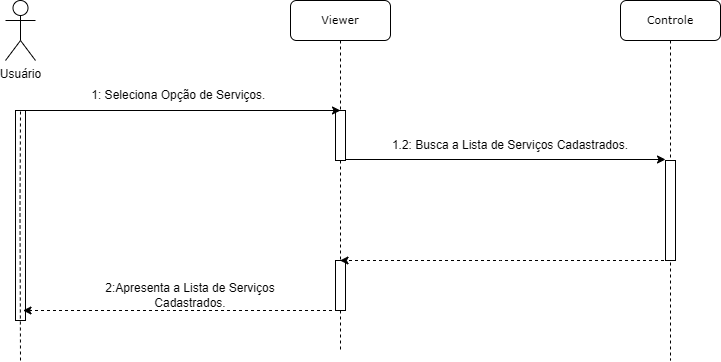

The diagram above was exported from draw.io. Its source (the exported page's mxGraphModel, read from the mxfile embedded in the PNG):
<mxGraphModel dx="1338" dy="788" grid="1" gridSize="10" guides="1" tooltips="1" connect="1" arrows="1" fold="1" page="1" pageScale="1" pageWidth="827" pageHeight="1169" math="0" shadow="0">
  <root>
    <mxCell id="0" />
    <mxCell id="1" parent="0" />
    <mxCell id="TlzARNEOAQ800R-vGQ1a-1" value="&lt;font style=&quot;font-size: 11px;&quot;&gt;Viewer&lt;/font&gt;" style="shape=umlLifeline;perimeter=lifelinePerimeter;whiteSpace=wrap;html=1;container=1;collapsible=0;recursiveResize=0;outlineConnect=0;rounded=1;shadow=0;comic=0;labelBackgroundColor=none;strokeWidth=1;fontFamily=Verdana;fontSize=12;align=center;" parent="1" vertex="1">
      <mxGeometry x="420" y="70" width="100" height="350" as="geometry" />
    </mxCell>
    <mxCell id="TlzARNEOAQ800R-vGQ1a-2" value="" style="html=1;points=[];perimeter=orthogonalPerimeter;rounded=0;shadow=0;comic=0;labelBackgroundColor=none;strokeWidth=1;fontFamily=Verdana;fontSize=12;align=center;" parent="TlzARNEOAQ800R-vGQ1a-1" vertex="1">
      <mxGeometry x="45" y="110" width="10" height="50" as="geometry" />
    </mxCell>
    <mxCell id="TlzARNEOAQ800R-vGQ1a-3" value="" style="endArrow=none;html=1;rounded=0;dashed=1;" parent="TlzARNEOAQ800R-vGQ1a-1" source="TlzARNEOAQ800R-vGQ1a-1" target="TlzARNEOAQ800R-vGQ1a-2" edge="1">
      <mxGeometry width="50" height="50" relative="1" as="geometry">
        <mxPoint x="94.5" y="210" as="sourcePoint" />
        <mxPoint x="355" y="210" as="targetPoint" />
        <Array as="points" />
      </mxGeometry>
    </mxCell>
    <mxCell id="TlzARNEOAQ800R-vGQ1a-4" value="" style="html=1;points=[];perimeter=orthogonalPerimeter;rounded=0;shadow=0;comic=0;labelBackgroundColor=none;strokeWidth=1;fontFamily=Verdana;fontSize=12;align=center;" parent="TlzARNEOAQ800R-vGQ1a-1" vertex="1">
      <mxGeometry x="45" y="260" width="10" height="50" as="geometry" />
    </mxCell>
    <mxCell id="TlzARNEOAQ800R-vGQ1a-5" value="" style="endArrow=classic;html=1;rounded=0;" parent="TlzARNEOAQ800R-vGQ1a-1" edge="1">
      <mxGeometry width="50" height="50" relative="1" as="geometry">
        <mxPoint x="55" y="159" as="sourcePoint" />
        <mxPoint x="375" y="159" as="targetPoint" />
      </mxGeometry>
    </mxCell>
    <mxCell id="TlzARNEOAQ800R-vGQ1a-6" value="Usuário" style="shape=umlActor;verticalLabelPosition=bottom;verticalAlign=top;html=1;outlineConnect=0;" parent="1" vertex="1">
      <mxGeometry x="135" y="70" width="30" height="60" as="geometry" />
    </mxCell>
    <mxCell id="TlzARNEOAQ800R-vGQ1a-7" value="" style="html=1;points=[];perimeter=orthogonalPerimeter;rounded=0;shadow=0;comic=0;labelBackgroundColor=none;strokeWidth=1;fontFamily=Verdana;fontSize=12;align=center;" parent="1" vertex="1">
      <mxGeometry x="145" y="180" width="10" height="210" as="geometry" />
    </mxCell>
    <mxCell id="TlzARNEOAQ800R-vGQ1a-8" value="" style="endArrow=none;dashed=1;html=1;rounded=0;" parent="1" edge="1">
      <mxGeometry width="50" height="50" relative="1" as="geometry">
        <mxPoint x="150" y="430" as="sourcePoint" />
        <mxPoint x="150" y="180" as="targetPoint" />
        <Array as="points">
          <mxPoint x="149.5" y="280" />
        </Array>
      </mxGeometry>
    </mxCell>
    <mxCell id="TlzARNEOAQ800R-vGQ1a-9" value="" style="endArrow=classic;html=1;rounded=0;" parent="1" edge="1">
      <mxGeometry width="50" height="50" relative="1" as="geometry">
        <mxPoint x="150" y="180" as="sourcePoint" />
        <mxPoint x="470" y="180" as="targetPoint" />
      </mxGeometry>
    </mxCell>
    <mxCell id="TlzARNEOAQ800R-vGQ1a-10" value="1: Seleciona Opção de Serviços.&amp;nbsp;" style="text;html=1;strokeColor=none;fillColor=none;align=center;verticalAlign=middle;whiteSpace=wrap;rounded=0;" parent="1" vertex="1">
      <mxGeometry x="200" y="150" width="220" height="30" as="geometry" />
    </mxCell>
    <mxCell id="TlzARNEOAQ800R-vGQ1a-11" value="&lt;font style=&quot;font-size: 11px;&quot;&gt;Controle&lt;/font&gt;" style="shape=umlLifeline;perimeter=lifelinePerimeter;whiteSpace=wrap;html=1;container=1;collapsible=0;recursiveResize=0;outlineConnect=0;rounded=1;shadow=0;comic=0;labelBackgroundColor=none;strokeWidth=1;fontFamily=Verdana;fontSize=12;align=center;" parent="1" vertex="1">
      <mxGeometry x="750" y="70" width="100" height="360" as="geometry" />
    </mxCell>
    <mxCell id="TlzARNEOAQ800R-vGQ1a-12" value="" style="endArrow=none;html=1;rounded=0;dashed=1;" parent="TlzARNEOAQ800R-vGQ1a-11" source="TlzARNEOAQ800R-vGQ1a-11" edge="1">
      <mxGeometry width="50" height="50" relative="1" as="geometry">
        <mxPoint x="94.5" y="210" as="sourcePoint" />
        <mxPoint x="50" y="160" as="targetPoint" />
        <Array as="points" />
      </mxGeometry>
    </mxCell>
    <mxCell id="TlzARNEOAQ800R-vGQ1a-13" value="" style="html=1;points=[];perimeter=orthogonalPerimeter;rounded=0;shadow=0;comic=0;labelBackgroundColor=none;strokeWidth=1;fontFamily=Verdana;fontSize=12;align=center;" parent="TlzARNEOAQ800R-vGQ1a-11" vertex="1">
      <mxGeometry x="45" y="160" width="10" height="100" as="geometry" />
    </mxCell>
    <mxCell id="TlzARNEOAQ800R-vGQ1a-14" value="1.2: Busca a Lista de Serviços Cadastrados." style="text;html=1;strokeColor=none;fillColor=none;align=center;verticalAlign=middle;whiteSpace=wrap;rounded=0;" parent="1" vertex="1">
      <mxGeometry x="520" y="200" width="240" height="30" as="geometry" />
    </mxCell>
    <mxCell id="TlzARNEOAQ800R-vGQ1a-15" value="" style="endArrow=classic;html=1;rounded=0;dashed=1;" parent="1" source="TlzARNEOAQ800R-vGQ1a-11" target="TlzARNEOAQ800R-vGQ1a-1" edge="1">
      <mxGeometry width="50" height="50" relative="1" as="geometry">
        <mxPoint x="485" y="200" as="sourcePoint" />
        <mxPoint x="805" y="200" as="targetPoint" />
        <Array as="points">
          <mxPoint x="630" y="330" />
        </Array>
      </mxGeometry>
    </mxCell>
    <mxCell id="TlzARNEOAQ800R-vGQ1a-16" value="2:Apresenta a Lista de Serviços Cadastrados." style="text;html=1;strokeColor=none;fillColor=none;align=center;verticalAlign=middle;whiteSpace=wrap;rounded=0;" parent="1" vertex="1">
      <mxGeometry x="210" y="350" width="220" height="30" as="geometry" />
    </mxCell>
    <mxCell id="TlzARNEOAQ800R-vGQ1a-17" value="" style="endArrow=classic;html=1;rounded=0;dashed=1;" parent="1" edge="1">
      <mxGeometry width="50" height="50" relative="1" as="geometry">
        <mxPoint x="467.5" y="380" as="sourcePoint" />
        <mxPoint x="152.5" y="380" as="targetPoint" />
        <Array as="points">
          <mxPoint x="298" y="380" />
        </Array>
      </mxGeometry>
    </mxCell>
  </root>
</mxGraphModel>